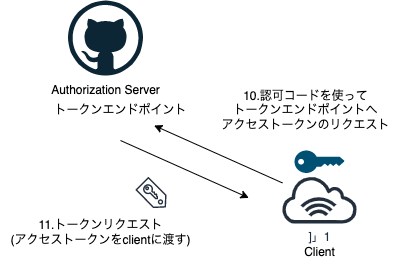

The diagram above was exported from draw.io. Its source (the exported page's mxGraphModel, read from the mxfile embedded in the PNG):
<mxGraphModel dx="697" dy="643" grid="1" gridSize="10" guides="1" tooltips="1" connect="1" arrows="1" fold="1" page="1" pageScale="1" pageWidth="827" pageHeight="1169" math="0" shadow="0">
  <root>
    <mxCell id="0" />
    <mxCell id="1" parent="0" />
    <mxCell id="5" value="" style="dashed=0;outlineConnect=0;html=1;align=center;labelPosition=center;verticalLabelPosition=bottom;verticalAlign=top;shape=mxgraph.weblogos.github" parent="1" vertex="1">
      <mxGeometry x="427.5" y="80" width="75" height="75" as="geometry" />
    </mxCell>
    <mxCell id="7" value="Authorization Server" style="text;html=1;align=center;verticalAlign=middle;resizable=0;points=[];autosize=1;strokeColor=none;fillColor=none;" parent="1" vertex="1">
      <mxGeometry x="400" y="155" width="130" height="30" as="geometry" />
    </mxCell>
    <mxCell id="46" style="edgeStyle=none;html=1;" edge="1" parent="1" source="34" target="48">
      <mxGeometry relative="1" as="geometry" />
    </mxCell>
    <mxCell id="34" value="]」1" style="sketch=0;outlineConnect=0;fontColor=#232F3E;gradientColor=none;fillColor=#232F3D;strokeColor=none;dashed=0;verticalLabelPosition=bottom;verticalAlign=top;align=center;html=1;fontSize=12;fontStyle=0;aspect=fixed;pointerEvents=1;shape=mxgraph.aws4.internet_alt1;" parent="1" vertex="1">
      <mxGeometry x="640" y="255" width="78" height="48" as="geometry" />
    </mxCell>
    <mxCell id="35" value="Client" style="text;html=1;align=center;verticalAlign=middle;resizable=0;points=[];autosize=1;strokeColor=none;fillColor=none;" parent="1" vertex="1">
      <mxGeometry x="654" y="316.5" width="50" height="30" as="geometry" />
    </mxCell>
    <mxCell id="44" value="" style="points=[[0,0.5,0],[0.24,0,0],[0.5,0.28,0],[0.995,0.475,0],[0.5,0.72,0],[0.24,1,0]];verticalLabelPosition=bottom;sketch=0;html=1;verticalAlign=top;aspect=fixed;align=center;pointerEvents=1;shape=mxgraph.cisco19.key;fillColor=#005073;strokeColor=none;" parent="1" vertex="1">
      <mxGeometry x="654" y="230" width="50" height="22.5" as="geometry" />
    </mxCell>
    <mxCell id="47" value="10.認可コードを使って&lt;br&gt;トークンエンドポイントへ&lt;br&gt;アクセストークンのリクエスト" style="text;html=1;align=center;verticalAlign=middle;resizable=0;points=[];autosize=1;strokeColor=none;fillColor=none;" vertex="1" parent="1">
      <mxGeometry x="570" y="160" width="190" height="60" as="geometry" />
    </mxCell>
    <mxCell id="48" value="トークンエンドポイント" style="text;html=1;align=center;verticalAlign=middle;resizable=0;points=[];autosize=1;strokeColor=none;fillColor=none;" vertex="1" parent="1">
      <mxGeometry x="400" y="175" width="160" height="30" as="geometry" />
    </mxCell>
    <mxCell id="51" style="edgeStyle=none;html=1;startArrow=classic;startFill=1;endArrow=none;endFill=0;" edge="1" parent="1">
      <mxGeometry relative="1" as="geometry">
        <mxPoint x="608.3785091598231" y="277.4158156543932" as="sourcePoint" />
        <mxPoint x="479.9993258426966" y="220" as="targetPoint" />
      </mxGeometry>
    </mxCell>
    <mxCell id="52" value="11.トークンリクエスト&lt;br&gt;(アクセストークンをclientに渡す)" style="text;html=1;align=center;verticalAlign=middle;resizable=0;points=[];autosize=1;strokeColor=none;fillColor=none;" vertex="1" parent="1">
      <mxGeometry x="360" y="291.5" width="200" height="40" as="geometry" />
    </mxCell>
    <mxCell id="53" value="" style="sketch=0;outlineConnect=0;fontColor=#232F3E;gradientColor=none;strokeColor=#232F3E;fillColor=#ffffff;dashed=0;verticalLabelPosition=bottom;verticalAlign=top;align=center;html=1;fontSize=12;fontStyle=0;aspect=fixed;shape=mxgraph.aws4.resourceIcon;resIcon=mxgraph.aws4.saml_token;direction=south;" vertex="1" parent="1">
      <mxGeometry x="491" y="252.5" width="39" height="39" as="geometry" />
    </mxCell>
  </root>
</mxGraphModel>